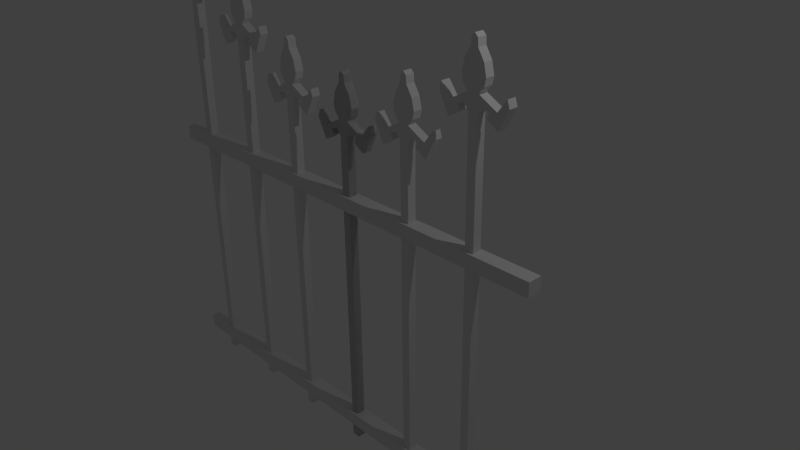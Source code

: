 # Source: fence.blend  (saved by Blender 2.72.0; exported with 4.5.12 LTS)
import bpy
from mathutils import Matrix  # noqa: F401  (used for matrix-valued properties, if any)

bpy.ops.wm.read_factory_settings(use_empty=True)
scene = bpy.context.scene
scene.name = 'Scene'

# ---- collections
col_collection_1 = bpy.data.collections.new('Collection 1'); scene.collection.children.link(col_collection_1)

# ---- world
world_world = bpy.data.worlds.new('World'); scene.world = world_world
world_world.color = (0.05088, 0.05088, 0.05088)
world_world.use_sun_shadow = False
world_world.sun_shadow_jitter_overblur = 0.0
world_world.cycles.sampling_method = 'MANUAL'
world_world.cycles.sample_map_resolution = 256

# ---- cameras
cam_camera = bpy.data.cameras.new('Camera')
cam_camera.clip_end = 100.0
cam_camera.lens = 35.0
cam_camera.sensor_width = 32.0
cam_camera.sensor_height = 18.0
cam_camera.ortho_scale = 7.314
cam_camera.dof.focus_distance = 0.0
cam_camera.dof.aperture_fstop = 128.0

# ---- lights
light_lamp = bpy.data.lights.new('Lamp', 'POINT')
light_lamp.transmission_factor = 0.0
light_lamp.cutoff_distance = 30.0
light_lamp.energy = 100.0
light_lamp.shadow_buffer_clip_start = 1.001
light_lamp.shadow_soft_size = 0.1
light_lamp.shadow_maximum_resolution = 0.006
light_lamp.use_absolute_resolution = True
light_lamp.cycles.use_multiple_importance_sampling = False

# ---- meshes
me_plane_001 = bpy.data.meshes.new('Plane.001')
me_plane_001.from_pydata([(1.291, -3.201, 0.5841), (3.519, -5.28, 0.5841), (4.579, -1.566, 0.5841), (1.685, -0.0114, 0.5841), (0.7268, -1.869, 0.5841), (3.305, -3.246, 0.5841), (4.885, -2.567, 0.5841), (1.923, -4.261, 0.5841), (2.225, -3.497, 0.5841), (0.5027, 2.921, 0.5841), (0.4416, 3.918, 0.5841), (1.45, -1.022, 0.5841), (0.6454, -3.976, 0.5841), (0.5944, -50.82, 0.5841), (1.331, 1.557, 0.5841), (0.574, -0.5276, 0.5841), (0.6097, -2.252, 0.5841), (0.5384, 1.197, 0.5841), (-1.291, -3.201, 0.5841), (-3.519, -5.28, 0.5841), (-4.579, -1.566, 0.5841), (-1.685, -0.0114, 0.5841), (-0.7268, -1.869, 0.5841), (-3.305, -3.246, 0.5841), (-4.885, -2.567, 0.5841), (-1.923, -4.261, 0.5841), (-2.225, -3.497, 0.5841), (-0.5027, 2.921, 0.5841), (-0.4416, 3.918, 0.5841), (-1.45, -1.022, 0.5841), (-0.6454, -3.976, 0.5841), (-0.5944, -50.82, 0.5841), (-1.331, 1.557, 0.5841), (-0.574, -0.5276, 0.5841), (-0.6097, -2.252, 0.5841), (-0.5384, 1.197, 0.5841), (1.291, -3.201, -0.6425), (3.519, -5.28, -0.6425), (4.579, -1.566, -0.6425), (1.685, -0.0114, -0.6425), (0.7268, -1.869, -0.6425), (3.305, -3.246, -0.6425), (4.885, -2.567, -0.6425), (1.923, -4.261, -0.6425), (2.225, -3.497, -0.6425), (0.5027, 2.921, -0.6425), (0.4416, 3.918, -0.6425), (1.45, -1.022, -0.6425), (0.6454, -3.976, -0.6425), (0.5944, -50.82, -0.6425), (1.331, 1.557, -0.6425), (0.574, -0.5276, -0.6425), (0.6097, -2.252, -0.6425), (0.5384, 1.197, -0.6425), (-1.291, -3.201, -0.6425), (-3.519, -5.28, -0.6425), (-4.579, -1.566, -0.6425), (-1.685, -0.0114, -0.6425), (-0.7268, -1.869, -0.6425), (-3.305, -3.246, -0.6425), (-4.885, -2.567, -0.6425), (-1.923, -4.261, -0.6425), (-2.225, -3.497, -0.6425), (-0.5027, 2.921, -0.6425), (-0.4416, 3.918, -0.6425), (-1.45, -1.022, -0.6425), (-0.6454, -3.976, -0.6425), (-0.5944, -50.82, -0.6425), (-1.331, 1.557, -0.6425), (-0.574, -0.5276, -0.6425), (-0.6097, -2.252, -0.6425), (-0.5384, 1.197, -0.6425), (-9.521, -0.9346, 0.5841), (-7.292, -3.013, 0.5841), (-6.233, 0.7013, 0.5841), (-9.127, 2.256, 0.5841), (-10.08, 0.3982, 0.5841), (-7.506, -0.9789, 0.5841), (-5.927, -0.3001, 0.5841), (-8.889, -1.994, 0.5841), (-8.587, -1.23, 0.5841), (-10.31, 5.188, 0.5841), (-10.37, 6.185, 0.5841), (-9.361, 1.245, 0.5841), (-10.17, -1.709, 0.5841), (-10.22, -50.74, 0.5841), (-9.48, 3.824, 0.5841), (-10.24, 1.739, 0.5841), (-10.2, 0.01517, 0.5841), (-10.27, 3.464, 0.5841), (-12.1, -0.9346, 0.5841), (-14.33, -3.013, 0.5841), (-15.39, 0.7013, 0.5841), (-12.5, 2.256, 0.5841), (-10.81, 6.625, 0.5841), (-10.81, -50.75, 0.5841), (-11.54, 0.3982, 0.5841), (-14.12, -0.9789, 0.5841), (-15.7, -0.3001, 0.5841), (-12.73, -1.994, 0.5841), (-13.04, -1.23, 0.5841), (-11.31, 5.188, 0.5841), (-11.25, 6.185, 0.5841), (-12.26, 1.245, 0.5841), (-11.46, -1.709, 0.5841), (-11.41, -50.74, 0.5841), (-12.14, 3.824, 0.5841), (-11.39, 1.739, 0.5841), (-11.42, 0.01517, 0.5841), (-11.35, 3.464, 0.5841), (-9.521, -0.9346, -0.6425), (-7.292, -3.013, -0.6425), (-6.233, 0.7013, -0.6425), (-9.127, 2.256, -0.6425), (-10.08, 0.3982, -0.6425), (-7.506, -0.9789, -0.6425), (-5.927, -0.3001, -0.6425), (-8.889, -1.994, -0.6425), (-8.587, -1.23, -0.6425), (-10.31, 5.188, -0.6425), (-10.37, 6.185, -0.6425), (-9.361, 1.245, -0.6425), (-10.17, -1.709, -0.6425), (-10.22, -50.74, -0.6425), (-9.48, 3.824, -0.6425), (-10.24, 1.739, -0.6425), (-10.2, 0.01517, -0.6425), (-10.27, 3.464, -0.6425), (-12.1, -0.9346, -0.6425), (-14.33, -3.013, -0.6425), (-15.39, 0.7013, -0.6425), (-12.5, 2.256, -0.6425), (-10.81, 6.625, -0.6425), (-10.81, -50.75, -0.6425), (-11.54, 0.3982, -0.6425), (-14.12, -0.9789, -0.6425), (-15.7, -0.3001, -0.6425), (-12.73, -1.994, -0.6425), (-13.04, -1.23, -0.6425), (-11.31, 5.188, -0.6425), (-11.25, 6.185, -0.6425), (-12.26, 1.245, -0.6425), (-11.46, -1.709, -0.6425), (-11.41, -50.74, -0.6425), (-12.14, 3.824, -0.6425), (-11.39, 1.739, -0.6425), (-11.42, 0.01517, -0.6425), (-11.35, 3.464, -0.6425), (-19.98, 5.169, 0.5841), (-17.76, 3.09, 0.5841), (-16.7, 6.805, 0.5841), (-19.59, 8.359, 0.5841), (-20.55, 6.501, 0.5841), (-17.97, 5.124, 0.5841), (-16.39, 5.803, 0.5841), (-19.35, 4.109, 0.5841), (-19.05, 4.873, 0.5841), (-20.77, 11.29, 0.5841), (-20.83, 12.29, 0.5841), (-19.82, 7.349, 0.5841), (-20.63, 4.394, 0.5841), (-20.68, -50.44, 0.5841), (-19.94, 9.927, 0.5841), (-20.7, 7.843, 0.5841), (-20.66, 6.118, 0.5841), (-20.74, 9.567, 0.5841), (-22.57, 5.169, 0.5841), (-24.79, 3.09, 0.5841), (-25.85, 6.805, 0.5841), (-22.96, 8.359, 0.5841), (-21.27, 12.73, 0.5841), (-21.27, -50.46, 0.5841), (-22.0, 6.501, 0.5841), (-24.58, 5.124, 0.5841), (-26.16, 5.803, 0.5841), (-23.2, 4.109, 0.5841), (-23.5, 4.873, 0.5841), (-21.78, 11.29, 0.5841), (-21.72, 12.29, 0.5841), (-22.72, 7.349, 0.5841), (-21.92, 4.394, 0.5841), (-21.87, -50.44, 0.5841), (-22.61, 9.927, 0.5841), (-21.85, 7.843, 0.5841), (-21.88, 6.118, 0.5841), (-21.81, 9.567, 0.5841), (-19.98, 5.169, -0.6425), (-17.76, 3.09, -0.6425), (-16.7, 6.805, -0.6425), (-19.59, 8.359, -0.6425), (-20.55, 6.501, -0.6425), (-17.97, 5.124, -0.6425), (-16.39, 5.803, -0.6425), (-19.35, 4.109, -0.6425), (-19.05, 4.873, -0.6425), (-20.77, 11.29, -0.6425), (-20.83, 12.29, -0.6425), (-19.82, 7.349, -0.6425), (-20.63, 4.394, -0.6425), (-20.68, -50.44, -0.6425), (-19.94, 9.927, -0.6425), (-20.7, 7.843, -0.6425), (-20.66, 6.118, -0.6425), (-20.74, 9.567, -0.6425), (-22.57, 5.169, -0.6425), (-24.79, 3.09, -0.6425), (-25.85, 6.805, -0.6425), (-22.96, 8.359, -0.6425), (-21.27, 12.73, -0.6425), (-21.27, -50.46, -0.6425), (-22.0, 6.501, -0.6425), (-24.58, 5.124, -0.6425), (-26.16, 5.803, -0.6425), (-23.2, 4.109, -0.6425), (-23.5, 4.873, -0.6425), (-21.78, 11.29, -0.6425), (-21.72, 12.29, -0.6425), (-22.72, 7.349, -0.6425), (-21.92, 4.394, -0.6425), (-21.87, -50.44, -0.6425), (-22.61, 9.927, -0.6425), (-21.85, 7.843, -0.6425), (-21.88, 6.118, -0.6425), (-21.81, 9.567, -0.6425), (-1.291, -3.201, 0.5841), (-3.519, -5.28, 0.5841), (-4.579, -1.566, 0.5841), (-1.685, -0.0114, 0.5841), (-0.7268, -1.869, 0.5841), (-3.305, -3.246, 0.5841), (-4.885, -2.567, 0.5841), (-1.923, -4.261, 0.5841), (-2.225, -3.497, 0.5841), (-0.5027, 2.921, 0.5841), (-0.4416, 3.918, 0.5841), (-1.45, -1.022, 0.5841), (-0.6454, -3.976, 0.5841), (-0.5944, -50.82, 0.5841), (-1.331, 1.557, 0.5841), (-0.574, -0.5276, 0.5841), (-0.6097, -2.252, 0.5841), (-0.5384, 1.197, 0.5841), (1.291, -3.201, 0.5841), (3.519, -5.28, 0.5841), (4.579, -1.566, 0.5841), (1.685, -0.0114, 0.5841), (0.0, 4.359, 0.5841), (0.0, -50.84, 0.5841), (0.7268, -1.869, 0.5841), (3.305, -3.246, 0.5841), (4.885, -2.567, 0.5841), (1.923, -4.261, 0.5841), (2.225, -3.497, 0.5841), (0.5027, 2.921, 0.5841), (0.4416, 3.918, 0.5841), (1.45, -1.022, 0.5841), (0.6454, -3.976, 0.5841), (0.5944, -50.82, 0.5841), (1.331, 1.557, 0.5841), (0.574, -0.5276, 0.5841), (0.6097, -2.252, 0.5841), (0.5384, 1.197, 0.5841), (-1.291, -3.201, -0.6425), (-3.519, -5.28, -0.6425), (-4.579, -1.566, -0.6425), (-1.685, -0.0114, -0.6425), (-0.7268, -1.869, -0.6425), (-3.305, -3.246, -0.6425), (-4.885, -2.567, -0.6425), (-1.923, -4.261, -0.6425), (-2.225, -3.497, -0.6425), (-0.5027, 2.921, -0.6425), (-0.4416, 3.918, -0.6425), (-1.45, -1.022, -0.6425), (-0.6454, -3.976, -0.6425), (-0.5944, -50.82, -0.6425), (-1.331, 1.557, -0.6425), (-0.574, -0.5276, -0.6425), (-0.6097, -2.252, -0.6425), (-0.5384, 1.197, -0.6425), (1.291, -3.201, -0.6425), (3.519, -5.28, -0.6425), (4.579, -1.566, -0.6425), (1.685, -0.0114, -0.6425), (0.0, 4.359, -0.6425), (0.0, -50.84, -0.6425), (0.7268, -1.869, -0.6425), (3.305, -3.246, -0.6425), (4.885, -2.567, -0.6425), (1.923, -4.261, -0.6425), (2.225, -3.497, -0.6425), (0.5027, 2.921, -0.6425), (0.4416, 3.918, -0.6425), (1.45, -1.022, -0.6425), (0.6454, -3.976, -0.6425), (0.5944, -50.82, -0.6425), (1.331, 1.557, -0.6425), (0.574, -0.5276, -0.6425), (0.6097, -2.252, -0.6425), (0.5384, 1.197, -0.6425), (9.521, -0.9346, 0.5841), (7.292, -3.013, 0.5841), (6.233, 0.7013, 0.5841), (9.127, 2.256, 0.5841), (10.08, 0.3982, 0.5841), (7.506, -0.9789, 0.5841), (5.927, -0.3001, 0.5841), (8.889, -1.994, 0.5841), (8.587, -1.23, 0.5841), (10.31, 5.188, 0.5841), (10.37, 6.185, 0.5841), (9.361, 1.245, 0.5841), (10.17, -1.709, 0.5841), (10.22, -50.74, 0.5841), (9.48, 3.824, 0.5841), (10.24, 1.739, 0.5841), (10.2, 0.01517, 0.5841), (10.27, 3.464, 0.5841), (12.1, -0.9346, 0.5841), (14.33, -3.013, 0.5841), (15.39, 0.7013, 0.5841), (12.5, 2.256, 0.5841), (10.81, 6.625, 0.5841), (10.81, -50.75, 0.5841), (11.54, 0.3982, 0.5841), (14.12, -0.9789, 0.5841), (15.7, -0.3001, 0.5841), (12.73, -1.994, 0.5841), (13.04, -1.23, 0.5841), (11.31, 5.188, 0.5841), (11.25, 6.185, 0.5841), (12.26, 1.245, 0.5841), (11.46, -1.709, 0.5841), (11.41, -50.74, 0.5841), (12.14, 3.824, 0.5841), (11.39, 1.739, 0.5841), (11.42, 0.01517, 0.5841), (11.35, 3.464, 0.5841), (9.521, -0.9346, -0.6425), (7.292, -3.013, -0.6425), (6.233, 0.7013, -0.6425), (9.127, 2.256, -0.6425), (10.08, 0.3982, -0.6425), (7.506, -0.9789, -0.6425), (5.927, -0.3001, -0.6425), (8.889, -1.994, -0.6425), (8.587, -1.23, -0.6425), (10.31, 5.188, -0.6425), (10.37, 6.185, -0.6425), (9.361, 1.245, -0.6425), (10.17, -1.709, -0.6425), (10.22, -50.74, -0.6425), (9.48, 3.824, -0.6425), (10.24, 1.739, -0.6425), (10.2, 0.01517, -0.6425), (10.27, 3.464, -0.6425), (12.1, -0.9346, -0.6425), (14.33, -3.013, -0.6425), (15.39, 0.7013, -0.6425), (12.5, 2.256, -0.6425), (10.81, 6.625, -0.6425), (10.81, -50.75, -0.6425), (11.54, 0.3982, -0.6425), (14.12, -0.9789, -0.6425), (15.7, -0.3001, -0.6425), (12.73, -1.994, -0.6425), (13.04, -1.23, -0.6425), (11.31, 5.188, -0.6425), (11.25, 6.185, -0.6425), (12.26, 1.245, -0.6425), (11.46, -1.709, -0.6425), (11.41, -50.74, -0.6425), (12.14, 3.824, -0.6425), (11.39, 1.739, -0.6425), (11.42, 0.01517, -0.6425), (11.35, 3.464, -0.6425), (19.98, 5.169, 0.5841), (17.76, 3.09, 0.5841), (16.7, 6.805, 0.5841), (19.59, 8.359, 0.5841), (20.55, 6.501, 0.5841), (17.97, 5.124, 0.5841), (16.39, 5.803, 0.5841), (19.35, 4.109, 0.5841), (19.05, 4.873, 0.5841), (20.77, 11.29, 0.5841), (20.83, 12.29, 0.5841), (19.82, 7.349, 0.5841), (20.63, 4.394, 0.5841), (20.68, -50.44, 0.5841), (19.94, 9.927, 0.5841), (20.7, 7.843, 0.5841), (20.66, 6.118, 0.5841), (20.74, 9.567, 0.5841), (22.57, 5.169, 0.5841), (24.79, 3.09, 0.5841), (25.85, 6.805, 0.5841), (22.96, 8.359, 0.5841), (21.27, 12.73, 0.5841), (21.27, -50.46, 0.5841), (22.0, 6.501, 0.5841), (24.58, 5.124, 0.5841), (26.16, 5.803, 0.5841), (23.2, 4.109, 0.5841), (23.5, 4.873, 0.5841), (21.78, 11.29, 0.5841), (21.72, 12.29, 0.5841), (22.72, 7.349, 0.5841), (21.92, 4.394, 0.5841), (21.87, -50.44, 0.5841), (22.61, 9.927, 0.5841), (21.85, 7.843, 0.5841), (21.88, 6.118, 0.5841), (21.81, 9.567, 0.5841), (19.98, 5.169, -0.6425), (17.76, 3.09, -0.6425), (16.7, 6.805, -0.6425), (19.59, 8.359, -0.6425), (20.55, 6.501, -0.6425), (17.97, 5.124, -0.6425), (16.39, 5.803, -0.6425), (19.35, 4.109, -0.6425), (19.05, 4.873, -0.6425), (20.77, 11.29, -0.6425), (20.83, 12.29, -0.6425), (19.82, 7.349, -0.6425), (20.63, 4.394, -0.6425), (20.68, -50.44, -0.6425), (19.94, 9.927, -0.6425), (20.7, 7.843, -0.6425), (20.66, 6.118, -0.6425), (20.74, 9.567, -0.6425), (22.57, 5.169, -0.6425), (24.79, 3.09, -0.6425), (25.85, 6.805, -0.6425), (22.96, 8.359, -0.6425), (21.27, 12.73, -0.6425), (21.27, -50.46, -0.6425), (22.0, 6.501, -0.6425), (24.58, 5.124, -0.6425), (26.16, 5.803, -0.6425), (23.2, 4.109, -0.6425), (23.5, 4.873, -0.6425), (21.78, 11.29, -0.6425), (21.72, 12.29, -0.6425), (22.72, 7.349, -0.6425), (21.92, 4.394, -0.6425), (21.87, -50.44, -0.6425), (22.61, 9.927, -0.6425), (21.85, 7.843, -0.6425), (21.88, 6.118, -0.6425), (21.81, 9.567, -0.6425), (-30.88, 10.84, 0.5841), (-28.65, 8.757, 0.5841), (-27.59, 12.47, 0.5841), (-30.49, 14.03, 0.5841), (-31.45, 12.17, 0.5841), (-28.87, 10.79, 0.5841), (-27.29, 11.47, 0.5841), (-30.25, 9.776, 0.5841), (-29.95, 10.54, 0.5841), (-31.67, 16.96, 0.5841), (-31.73, 17.96, 0.5841), (-30.72, 13.02, 0.5841), (-31.53, 10.06, 0.5841), (-31.58, -50.59, 0.5841), (-30.84, 15.59, 0.5841), (-31.6, 13.51, 0.5841), (-31.56, 11.79, 0.5841), (-31.63, 15.23, 0.5841), (-33.46, 10.84, 0.5841), (-35.69, 8.757, 0.5841), (-36.75, 12.47, 0.5841), (-33.86, 14.03, 0.5841), (-32.17, 18.4, 0.5841), (-32.17, -50.6, 0.5841), (-32.9, 12.17, 0.5841), (-35.48, 10.79, 0.5841), (-37.06, 11.47, 0.5841), (-34.1, 9.776, 0.5841), (-34.4, 10.54, 0.5841), (-32.68, 16.96, 0.5841), (-32.61, 17.96, 0.5841), (-33.62, 13.02, 0.5841), (-32.82, 10.06, 0.5841), (-32.77, -50.59, 0.5841), (-33.5, 15.59, 0.5841), (-32.75, 13.51, 0.5841), (-32.78, 11.79, 0.5841), (-32.71, 15.23, 0.5841), (-30.88, 10.84, -0.6425), (-28.65, 8.757, -0.6425), (-27.59, 12.47, -0.6425), (-30.49, 14.03, -0.6425), (-31.45, 12.17, -0.6425), (-28.87, 10.79, -0.6425), (-27.29, 11.47, -0.6425), (-30.25, 9.776, -0.6425), (-29.95, 10.54, -0.6425), (-31.67, 16.96, -0.6425), (-31.73, 17.96, -0.6425), (-30.72, 13.02, -0.6425), (-31.53, 10.06, -0.6425), (-31.58, -50.59, -0.6425), (-30.84, 15.59, -0.6425), (-31.6, 13.51, -0.6425), (-31.56, 11.79, -0.6425), (-31.63, 15.23, -0.6425), (-33.46, 10.84, -0.6425), (-35.69, 8.757, -0.6425), (-36.75, 12.47, -0.6425), (-33.86, 14.03, -0.6425), (-32.17, 18.4, -0.6425), (-32.17, -50.6, -0.6425), (-32.9, 12.17, -0.6425), (-35.48, 10.79, -0.6425), (-37.06, 11.47, -0.6425), (-34.1, 9.776, -0.6425), (-34.4, 10.54, -0.6425), (-32.68, 16.96, -0.6425), (-32.61, 17.96, -0.6425), (-33.62, 13.02, -0.6425), (-32.82, 10.06, -0.6425), (-32.77, -50.59, -0.6425), (-33.5, 15.59, -0.6425), (-32.75, 13.51, -0.6425), (-32.78, 11.79, -0.6425), (-32.71, 15.23, -0.6425), (-37.44, -14.1, 1.0), (-37.44, -14.1, -1.0), (30.26, -14.1, -1.0), (30.26, -14.1, 1.0), (-37.44, -12.1, 1.0), (-37.44, -12.1, -1.0), (30.26, -12.1, -1.0), (30.26, -12.1, 1.0), (-37.27, -48.62, 1.0), (-37.27, -48.62, -1.0), (30.43, -48.62, -1.0), (30.43, -48.62, 1.0), (-37.27, -46.62, 1.0), (-37.27, -46.62, -1.0), (30.43, -46.62, -1.0), (30.43, -46.62, 1.0)], [], [(6, 2, 1), (5, 1, 2), (1, 5, 7), (7, 5, 8), (5, 4, 8), (8, 4, 0), (13, 12, 247), (247, 12, 246), (246, 12, 10), (10, 12, 16, 15, 17, 9), (12, 0, 16), (4, 16, 0), (16, 4, 15), (4, 11, 15), (3, 15, 11), (14, 15, 3), (17, 15, 14, 9), (24, 19, 20), (23, 20, 19), (19, 25, 23), (25, 26, 23), (23, 26, 22), (26, 18, 22), (31, 247, 30), (247, 246, 30), (246, 28, 30), (28, 27, 35, 33, 34, 30), (30, 34, 18), (22, 18, 34), (34, 33, 22), (22, 33, 29), (21, 29, 33), (32, 21, 33), (35, 27, 32, 33), (42, 37, 38), (41, 38, 37), (37, 43, 41), (43, 44, 41), (41, 44, 40), (44, 36, 40), (49, 285, 48), (285, 284, 48), (284, 46, 48), (46, 45, 53, 51, 52, 48), (48, 52, 36), (40, 36, 52), (52, 51, 40), (40, 51, 47), (39, 47, 51), (50, 39, 51), (53, 45, 50, 51), (60, 56, 55), (59, 55, 56), (55, 59, 61), (61, 59, 62), (59, 58, 62), (62, 58, 54), (67, 66, 285), (285, 66, 284), (284, 66, 64), (64, 66, 70, 69, 71, 63), (66, 54, 70), (58, 70, 54), (70, 58, 69), (58, 65, 69), (57, 69, 65), (68, 69, 57), (71, 69, 68, 63), (18, 26, 62, 54), (1, 7, 43, 37), (10, 9, 45, 46), (19, 24, 60, 55), (8, 0, 36, 44), (24, 20, 56, 60), (6, 1, 37, 42), (247, 31, 67, 285), (23, 22, 58, 59), (22, 29, 65, 58), (25, 19, 55, 61), (246, 10, 46, 284), (13, 247, 285, 49), (32, 27, 63, 68), (3, 11, 47, 39), (11, 4, 40, 47), (26, 25, 61, 62), (0, 12, 48, 36), (9, 14, 50, 45), (20, 23, 59, 56), (7, 8, 44, 43), (21, 32, 68, 57), (28, 246, 284, 64), (5, 2, 38, 41), (31, 30, 66, 67), (29, 21, 57, 65), (2, 6, 42, 38), (14, 3, 39, 50), (27, 28, 64, 63), (30, 18, 54, 66), (4, 5, 41, 40), (12, 13, 49, 48), (78, 74, 73), (77, 73, 74), (73, 77, 79), (79, 77, 80), (77, 76, 80), (80, 76, 72), (85, 84, 95), (95, 84, 94), (94, 84, 82), (82, 84, 88, 87, 89, 81), (84, 72, 88), (76, 88, 72), (88, 76, 87), (76, 83, 87), (75, 87, 83), (86, 87, 75), (89, 87, 86, 81), (98, 91, 92), (97, 92, 91), (91, 99, 97), (99, 100, 97), (97, 100, 96), (100, 90, 96), (105, 95, 104), (95, 94, 104), (94, 102, 104), (102, 101, 109, 107, 108, 104), (104, 108, 90), (96, 90, 108), (108, 107, 96), (96, 107, 103), (93, 103, 107), (106, 93, 107), (109, 101, 106, 107), (116, 111, 112), (115, 112, 111), (111, 117, 115), (117, 118, 115), (115, 118, 114), (118, 110, 114), (123, 133, 122), (133, 132, 122), (132, 120, 122), (120, 119, 127, 125, 126, 122), (122, 126, 110), (114, 110, 126), (126, 125, 114), (114, 125, 121), (113, 121, 125), (124, 113, 125), (127, 119, 124, 125), (136, 130, 129), (135, 129, 130), (129, 135, 137), (137, 135, 138), (135, 134, 138), (138, 134, 128), (143, 142, 133), (133, 142, 132), (132, 142, 140), (140, 142, 146, 145, 147, 139), (142, 128, 146), (134, 146, 128), (146, 134, 145), (134, 141, 145), (131, 145, 141), (144, 145, 131), (147, 145, 144, 139), (90, 100, 138, 128), (73, 79, 117, 111), (82, 81, 119, 120), (91, 98, 136, 129), (80, 72, 110, 118), (98, 92, 130, 136), (78, 73, 111, 116), (95, 105, 143, 133), (97, 96, 134, 135), (96, 103, 141, 134), (99, 91, 129, 137), (94, 82, 120, 132), (85, 95, 133, 123), (106, 101, 139, 144), (75, 83, 121, 113), (83, 76, 114, 121), (100, 99, 137, 138), (72, 84, 122, 110), (81, 86, 124, 119), (92, 97, 135, 130), (79, 80, 118, 117), (93, 106, 144, 131), (102, 94, 132, 140), (77, 74, 112, 115), (105, 104, 142, 143), (103, 93, 131, 141), (74, 78, 116, 112), (86, 75, 113, 124), (101, 102, 140, 139), (104, 90, 128, 142), (76, 77, 115, 114), (84, 85, 123, 122), (154, 150, 149), (153, 149, 150), (149, 153, 155), (155, 153, 156), (153, 152, 156), (156, 152, 148), (161, 160, 171), (171, 160, 170), (170, 160, 158), (158, 160, 164, 163, 165, 157), (160, 148, 164), (152, 164, 148), (164, 152, 163), (152, 159, 163), (151, 163, 159), (162, 163, 151), (165, 163, 162, 157), (174, 167, 168), (173, 168, 167), (167, 175, 173), (175, 176, 173), (173, 176, 172), (176, 166, 172), (181, 171, 180), (171, 170, 180), (170, 178, 180), (178, 177, 185, 183, 184, 180), (180, 184, 166), (172, 166, 184), (184, 183, 172), (172, 183, 179), (169, 179, 183), (182, 169, 183), (185, 177, 182, 183), (192, 187, 188), (191, 188, 187), (187, 193, 191), (193, 194, 191), (191, 194, 190), (194, 186, 190), (199, 209, 198), (209, 208, 198), (208, 196, 198), (196, 195, 203, 201, 202, 198), (198, 202, 186), (190, 186, 202), (202, 201, 190), (190, 201, 197), (189, 197, 201), (200, 189, 201), (203, 195, 200, 201), (212, 206, 205), (211, 205, 206), (205, 211, 213), (213, 211, 214), (211, 210, 214), (214, 210, 204), (219, 218, 209), (209, 218, 208), (208, 218, 216), (216, 218, 222, 221, 223, 215), (218, 204, 222), (210, 222, 204), (222, 210, 221), (210, 217, 221), (207, 221, 217), (220, 221, 207), (223, 221, 220, 215), (166, 176, 214, 204), (149, 155, 193, 187), (158, 157, 195, 196), (167, 174, 212, 205), (156, 148, 186, 194), (174, 168, 206, 212), (154, 149, 187, 192), (171, 181, 219, 209), (173, 172, 210, 211), (172, 179, 217, 210), (175, 167, 205, 213), (170, 158, 196, 208), (161, 171, 209, 199), (182, 177, 215, 220), (151, 159, 197, 189), (159, 152, 190, 197), (176, 175, 213, 214), (148, 160, 198, 186), (157, 162, 200, 195), (168, 173, 211, 206), (155, 156, 194, 193), (169, 182, 220, 207), (178, 170, 208, 216), (153, 150, 188, 191), (181, 180, 218, 219), (179, 169, 207, 217), (150, 154, 192, 188), (162, 151, 189, 200), (177, 178, 216, 215), (180, 166, 204, 218), (152, 153, 191, 190), (160, 161, 199, 198), (230, 225, 226), (229, 226, 225), (225, 231, 229), (231, 232, 229), (229, 232, 228), (232, 224, 228), (237, 247, 236), (247, 246, 236), (246, 234, 236), (234, 233, 241, 239, 240, 236), (236, 240, 224), (228, 224, 240), (240, 239, 228), (228, 239, 235), (227, 235, 239), (238, 227, 239), (241, 233, 238, 239), (250, 244, 243), (249, 243, 244), (243, 249, 251), (251, 249, 252), (249, 248, 252), (252, 248, 242), (257, 256, 247), (247, 256, 246), (246, 256, 254), (254, 256, 260, 259, 261, 253), (256, 242, 260), (248, 260, 242), (260, 248, 259), (248, 255, 259), (245, 259, 255), (258, 259, 245), (261, 259, 258, 253), (268, 264, 263), (267, 263, 264), (263, 267, 269), (269, 267, 270), (267, 266, 270), (270, 266, 262), (275, 274, 285), (285, 274, 284), (284, 274, 272), (272, 274, 278, 277, 279, 271), (274, 262, 278), (266, 278, 262), (278, 266, 277), (266, 273, 277), (265, 277, 273), (276, 277, 265), (279, 277, 276, 271), (288, 281, 282), (287, 282, 281), (281, 289, 287), (289, 290, 287), (287, 290, 286), (290, 280, 286), (295, 285, 294), (285, 284, 294), (284, 292, 294), (292, 291, 299, 297, 298, 294), (294, 298, 280), (286, 280, 298), (298, 297, 286), (286, 297, 293), (283, 293, 297), (296, 283, 297), (299, 291, 296, 297), (242, 280, 290, 252), (225, 263, 269, 231), (234, 272, 271, 233), (243, 281, 288, 250), (232, 270, 262, 224), (250, 288, 282, 244), (230, 268, 263, 225), (247, 285, 295, 257), (249, 287, 286, 248), (248, 286, 293, 255), (251, 289, 281, 243), (246, 284, 272, 234), (237, 275, 285, 247), (258, 296, 291, 253), (227, 265, 273, 235), (235, 273, 266, 228), (252, 290, 289, 251), (224, 262, 274, 236), (233, 271, 276, 238), (244, 282, 287, 249), (231, 269, 270, 232), (245, 283, 296, 258), (254, 292, 284, 246), (229, 267, 264, 226), (257, 295, 294, 256), (255, 293, 283, 245), (226, 264, 268, 230), (238, 276, 265, 227), (253, 291, 292, 254), (256, 294, 280, 242), (228, 266, 267, 229), (236, 274, 275, 237), (306, 301, 302), (305, 302, 301), (301, 307, 305), (307, 308, 305), (305, 308, 304), (308, 300, 304), (313, 323, 312), (323, 322, 312), (322, 310, 312), (310, 309, 317, 315, 316, 312), (312, 316, 300), (304, 300, 316), (316, 315, 304), (304, 315, 311), (303, 311, 315), (314, 303, 315), (317, 309, 314, 315), (326, 320, 319), (325, 319, 320), (319, 325, 327), (327, 325, 328), (325, 324, 328), (328, 324, 318), (333, 332, 323), (323, 332, 322), (322, 332, 330), (330, 332, 336, 335, 337, 329), (332, 318, 336), (324, 336, 318), (336, 324, 335), (324, 331, 335), (321, 335, 331), (334, 335, 321), (337, 335, 334, 329), (344, 340, 339), (343, 339, 340), (339, 343, 345), (345, 343, 346), (343, 342, 346), (346, 342, 338), (351, 350, 361), (361, 350, 360), (360, 350, 348), (348, 350, 354, 353, 355, 347), (350, 338, 354), (342, 354, 338), (354, 342, 353), (342, 349, 353), (341, 353, 349), (352, 353, 341), (355, 353, 352, 347), (364, 357, 358), (363, 358, 357), (357, 365, 363), (365, 366, 363), (363, 366, 362), (366, 356, 362), (371, 361, 370), (361, 360, 370), (360, 368, 370), (368, 367, 375, 373, 374, 370), (370, 374, 356), (362, 356, 374), (374, 373, 362), (362, 373, 369), (359, 369, 373), (372, 359, 373), (375, 367, 372, 373), (318, 356, 366, 328), (301, 339, 345, 307), (310, 348, 347, 309), (319, 357, 364, 326), (308, 346, 338, 300), (326, 364, 358, 320), (306, 344, 339, 301), (323, 361, 371, 333), (325, 363, 362, 324), (324, 362, 369, 331), (327, 365, 357, 319), (322, 360, 348, 310), (313, 351, 361, 323), (334, 372, 367, 329), (303, 341, 349, 311), (311, 349, 342, 304), (328, 366, 365, 327), (300, 338, 350, 312), (309, 347, 352, 314), (320, 358, 363, 325), (307, 345, 346, 308), (321, 359, 372, 334), (330, 368, 360, 322), (305, 343, 340, 302), (333, 371, 370, 332), (331, 369, 359, 321), (302, 340, 344, 306), (314, 352, 341, 303), (329, 367, 368, 330), (332, 370, 356, 318), (304, 342, 343, 305), (312, 350, 351, 313), (382, 377, 378), (381, 378, 377), (377, 383, 381), (383, 384, 381), (381, 384, 380), (384, 376, 380), (389, 399, 388), (399, 398, 388), (398, 386, 388), (386, 385, 393, 391, 392, 388), (388, 392, 376), (380, 376, 392), (392, 391, 380), (380, 391, 387), (379, 387, 391), (390, 379, 391), (393, 385, 390, 391), (402, 396, 395), (401, 395, 396), (395, 401, 403), (403, 401, 404), (401, 400, 404), (404, 400, 394), (409, 408, 399), (399, 408, 398), (398, 408, 406), (406, 408, 412, 411, 413, 405), (408, 394, 412), (400, 412, 394), (412, 400, 411), (400, 407, 411), (397, 411, 407), (410, 411, 397), (413, 411, 410, 405), (420, 416, 415), (419, 415, 416), (415, 419, 421), (421, 419, 422), (419, 418, 422), (422, 418, 414), (427, 426, 437), (437, 426, 436), (436, 426, 424), (424, 426, 430, 429, 431, 423), (426, 414, 430), (418, 430, 414), (430, 418, 429), (418, 425, 429), (417, 429, 425), (428, 429, 417), (431, 429, 428, 423), (440, 433, 434), (439, 434, 433), (433, 441, 439), (441, 442, 439), (439, 442, 438), (442, 432, 438), (447, 437, 446), (437, 436, 446), (436, 444, 446), (444, 443, 451, 449, 450, 446), (446, 450, 432), (438, 432, 450), (450, 449, 438), (438, 449, 445), (435, 445, 449), (448, 435, 449), (451, 443, 448, 449), (394, 432, 442, 404), (377, 415, 421, 383), (386, 424, 423, 385), (395, 433, 440, 402), (384, 422, 414, 376), (402, 440, 434, 396), (382, 420, 415, 377), (399, 437, 447, 409), (401, 439, 438, 400), (400, 438, 445, 407), (403, 441, 433, 395), (398, 436, 424, 386), (389, 427, 437, 399), (410, 448, 443, 405), (379, 417, 425, 387), (387, 425, 418, 380), (404, 442, 441, 403), (376, 414, 426, 388), (385, 423, 428, 390), (396, 434, 439, 401), (383, 421, 422, 384), (397, 435, 448, 410), (406, 444, 436, 398), (381, 419, 416, 378), (409, 447, 446, 408), (407, 445, 435, 397), (378, 416, 420, 382), (390, 428, 417, 379), (405, 443, 444, 406), (408, 446, 432, 394), (380, 418, 419, 381), (388, 426, 427, 389), (458, 454, 453), (457, 453, 454), (453, 457, 459), (459, 457, 460), (457, 456, 460), (460, 456, 452), (465, 464, 475), (475, 464, 474), (474, 464, 462), (462, 464, 468, 467, 469, 461), (464, 452, 468), (456, 468, 452), (468, 456, 467), (456, 463, 467), (455, 467, 463), (466, 467, 455), (469, 467, 466, 461), (478, 471, 472), (477, 472, 471), (471, 479, 477), (479, 480, 477), (477, 480, 476), (480, 470, 476), (485, 475, 484), (475, 474, 484), (474, 482, 484), (482, 481, 489, 487, 488, 484), (484, 488, 470), (476, 470, 488), (488, 487, 476), (476, 487, 483), (473, 483, 487), (486, 473, 487), (489, 481, 486, 487), (496, 491, 492), (495, 492, 491), (491, 497, 495), (497, 498, 495), (495, 498, 494), (498, 490, 494), (503, 513, 502), (513, 512, 502), (512, 500, 502), (500, 499, 507, 505, 506, 502), (502, 506, 490), (494, 490, 506), (506, 505, 494), (494, 505, 501), (493, 501, 505), (504, 493, 505), (507, 499, 504, 505), (516, 510, 509), (515, 509, 510), (509, 515, 517), (517, 515, 518), (515, 514, 518), (518, 514, 508), (523, 522, 513), (513, 522, 512), (512, 522, 520), (520, 522, 526, 525, 527, 519), (522, 508, 526), (514, 526, 508), (526, 514, 525), (514, 521, 525), (511, 525, 521), (524, 525, 511), (527, 525, 524, 519), (470, 480, 518, 508), (453, 459, 497, 491), (462, 461, 499, 500), (471, 478, 516, 509), (460, 452, 490, 498), (478, 472, 510, 516), (458, 453, 491, 496), (475, 485, 523, 513), (477, 476, 514, 515), (476, 483, 521, 514), (479, 471, 509, 517), (474, 462, 500, 512), (465, 475, 513, 503), (486, 481, 519, 524), (455, 463, 501, 493), (463, 456, 494, 501), (480, 479, 517, 518), (452, 464, 502, 490), (461, 466, 504, 499), (472, 477, 515, 510), (459, 460, 498, 497), (473, 486, 524, 511), (482, 474, 512, 520), (457, 454, 492, 495), (485, 484, 522, 523), (483, 473, 511, 521), (454, 458, 496, 492), (466, 455, 493, 504), (481, 482, 520, 519), (484, 470, 508, 522), (456, 457, 495, 494), (464, 465, 503, 502), (532, 533, 529, 528), (533, 534, 530, 529), (534, 535, 531, 530), (535, 532, 528, 531), (528, 529, 530, 531), (535, 534, 533, 532), (540, 541, 537, 536), (541, 542, 538, 537), (542, 543, 539, 538), (543, 540, 536, 539), (536, 537, 538, 539), (543, 542, 541, 540)])
me_plane_001.use_remesh_preserve_volume = False
me_plane_001.use_remesh_preserve_attributes = False
me_plane_001.use_mirror_vertex_groups = False
me_plane_001.update()

# ---- objects
ob_plane = bpy.data.objects.new('Plane', me_plane_001)
ob_lamp = bpy.data.objects.new('Lamp', light_lamp)
ob_camera = bpy.data.objects.new('Camera', cam_camera)

# ---- transforms, parenting, visibility, modifiers, constraints
ob_plane.location = (-0.4363, -2.56e-07, 1.906)
ob_plane.rotation_euler = (1.571, -0.0, 0.0)
ob_plane.scale = (0.1, 0.1, 0.1)
ob_plane.lineart.crease_threshold = 0.0
ob_lamp.location = (4.076, 1.005, 5.904)
ob_lamp.rotation_euler = (0.6503, 0.05522, 1.866)
ob_lamp.lock_rotations_4d = False
ob_lamp.empty_display_type = 'ARROWS'
ob_lamp.color = (0.0, 0.0, 0.0, 0.0)
ob_lamp.lineart.crease_threshold = 0.0
ob_camera.location = (7.481, -6.508, 5.344)
ob_camera.rotation_euler = (1.109, 0.01082, 0.8149)
ob_camera.lock_rotations_4d = False
ob_camera.empty_display_type = 'ARROWS'
ob_camera.color = (0.0, 0.0, 0.0, 0.0)
ob_camera.display_type = 'WIRE'
ob_camera.lineart.crease_threshold = 0.0

# ---- collection membership
col_collection_1.objects.link(ob_plane)
col_collection_1.objects.link(ob_lamp)
col_collection_1.objects.link(ob_camera)

# ---- scene / render settings (as saved in the file)
scene.camera = ob_camera
scene.frame_start = 1; scene.frame_end = 250; scene.frame_set(1)
scene.render.engine = 'BLENDER_EEVEE_NEXT'
scene.render.resolution_percentage = 50
scene.render.dither_intensity = 0.0
scene.cycles.use_denoising = False
scene.cycles.samples = 10
scene.cycles.sampling_pattern = 'TABULATED_SOBOL'
scene.cycles.light_sampling_threshold = 0.0
scene.cycles.use_adaptive_sampling = False
scene.cycles.use_light_tree = False
scene.cycles.blur_glossy = 0.0
scene.cycles.pixel_filter_type = 'GAUSSIAN'
scene.cycles.sample_clamp_indirect = 0.0
scene.view_settings.view_transform = 'Standard'
bpy.context.view_layer.update()
